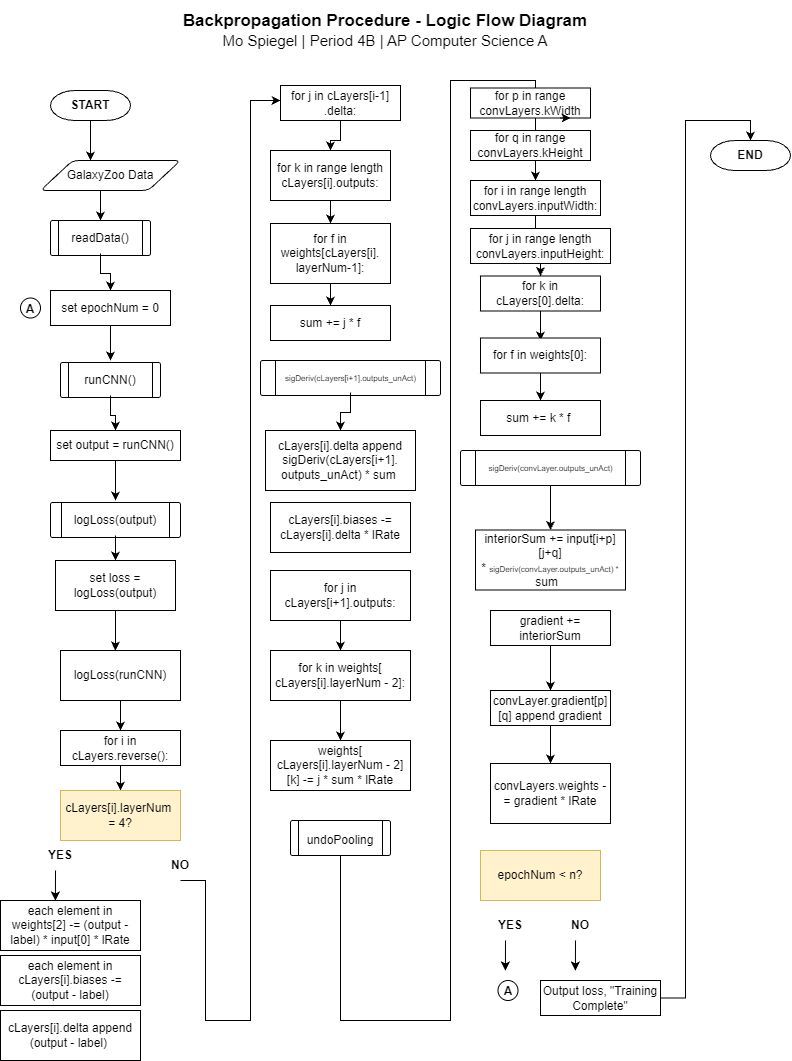

The diagram above was exported from draw.io. Its source (the exported page's mxGraphModel, read from the mxfile embedded in the PNG):
<mxGraphModel dx="2943" dy="1640" grid="1" gridSize="10" guides="1" tooltips="1" connect="1" arrows="1" fold="1" page="1" pageScale="1" pageWidth="850" pageHeight="1100" math="0" shadow="0">
  <root>
    <mxCell id="0" />
    <mxCell id="1" parent="0" />
    <mxCell id="QWa0aT9zGu8Seg4MypAA-2" parent="1" style="text;html=1;whiteSpace=wrap;align=center;verticalAlign=middle;rounded=0;fillColor=default;" value="&lt;div&gt;&lt;font style=&quot;font-size: 17px;&quot;&gt;&lt;b&gt;Backpropagation Procedure - Logic Flow Diagram&lt;/b&gt;&lt;/font&gt;&lt;/div&gt;&lt;div&gt;&lt;font style=&quot;font-size: 15px;&quot;&gt;Mo Spiegel | Period 4B | AP Computer Science A&lt;/font&gt;&lt;br&gt;&lt;/div&gt;" vertex="1">
      <mxGeometry height="60" width="770" x="40" y="33" as="geometry" />
    </mxCell>
    <mxCell id="QWa0aT9zGu8Seg4MypAA-4" edge="1" parent="1" source="QWa0aT9zGu8Seg4MypAA-3" style="edgeStyle=orthogonalEdgeStyle;rounded=0;orthogonalLoop=1;jettySize=auto;html=1;exitX=0.5;exitY=1;exitDx=0;exitDy=0;exitPerimeter=0;">
      <mxGeometry relative="1" as="geometry">
        <mxPoint x="130.0000000000001" y="193" as="targetPoint" />
      </mxGeometry>
    </mxCell>
    <mxCell id="QWa0aT9zGu8Seg4MypAA-3" parent="1" style="strokeWidth=1;html=1;shape=mxgraph.flowchart.terminator;whiteSpace=wrap;" value="&lt;b&gt;START&lt;/b&gt;" vertex="1">
      <mxGeometry height="30" width="80" x="90" y="123" as="geometry" />
    </mxCell>
    <mxCell id="QWa0aT9zGu8Seg4MypAA-7" parent="1" style="verticalLabelPosition=bottom;verticalAlign=top;html=1;shape=process;whiteSpace=wrap;rounded=1;size=0.0833333333333324;arcSize=6;shapeInsidePadding=2;" value="" vertex="1">
      <mxGeometry height="35" width="100" x="90" y="253" as="geometry" />
    </mxCell>
    <mxCell id="QWa0aT9zGu8Seg4MypAA-10" edge="1" parent="1" source="QWa0aT9zGu8Seg4MypAA-8" style="edgeStyle=orthogonalEdgeStyle;rounded=0;orthogonalLoop=1;jettySize=auto;html=1;exitX=0.5;exitY=1;exitDx=0;exitDy=0;entryX=0.5;entryY=0;entryDx=0;entryDy=0;" target="QWa0aT9zGu8Seg4MypAA-7">
      <mxGeometry relative="1" as="geometry" />
    </mxCell>
    <mxCell id="QWa0aT9zGu8Seg4MypAA-8" parent="1" style="shape=parallelogram;html=1;strokeWidth=1;perimeter=parallelogramPerimeter;whiteSpace=wrap;rounded=1;arcSize=12;size=0.23;" value="GalaxyZoo Data" vertex="1">
      <mxGeometry height="30" width="140" x="80" y="193" as="geometry" />
    </mxCell>
    <mxCell id="QWa0aT9zGu8Seg4MypAA-12" edge="1" parent="1" source="QWa0aT9zGu8Seg4MypAA-9" style="edgeStyle=orthogonalEdgeStyle;rounded=0;orthogonalLoop=1;jettySize=auto;html=1;exitX=0.5;exitY=1;exitDx=0;exitDy=0;" target="QWa0aT9zGu8Seg4MypAA-11">
      <mxGeometry relative="1" as="geometry" />
    </mxCell>
    <mxCell id="QWa0aT9zGu8Seg4MypAA-9" parent="1" style="text;html=1;whiteSpace=wrap;strokeColor=none;fillColor=none;align=center;verticalAlign=middle;rounded=0;" value="readData()" vertex="1">
      <mxGeometry height="30" width="60" x="110" y="256" as="geometry" />
    </mxCell>
    <mxCell id="QWa0aT9zGu8Seg4MypAA-13" edge="1" parent="1" source="QWa0aT9zGu8Seg4MypAA-11" style="edgeStyle=orthogonalEdgeStyle;rounded=0;orthogonalLoop=1;jettySize=auto;html=1;exitX=0.5;exitY=1;exitDx=0;exitDy=0;">
      <mxGeometry relative="1" as="geometry">
        <mxPoint x="149.96296296296293" y="393" as="targetPoint" />
      </mxGeometry>
    </mxCell>
    <mxCell id="QWa0aT9zGu8Seg4MypAA-11" parent="1" style="rounded=0;whiteSpace=wrap;html=1;" value="set epochNum = 0" vertex="1">
      <mxGeometry height="35" width="120" x="90" y="323" as="geometry" />
    </mxCell>
    <mxCell id="QWa0aT9zGu8Seg4MypAA-16" parent="1" style="verticalLabelPosition=bottom;verticalAlign=top;html=1;shape=process;whiteSpace=wrap;rounded=1;size=0.0833333333333324;arcSize=6;shapeInsidePadding=2;" value="" vertex="1">
      <mxGeometry height="35" width="100" x="100" y="395" as="geometry" />
    </mxCell>
    <mxCell id="QWa0aT9zGu8Seg4MypAA-19" edge="1" parent="1" source="QWa0aT9zGu8Seg4MypAA-17" style="edgeStyle=orthogonalEdgeStyle;rounded=0;orthogonalLoop=1;jettySize=auto;html=1;" target="QWa0aT9zGu8Seg4MypAA-18" value="">
      <mxGeometry relative="1" as="geometry" />
    </mxCell>
    <mxCell id="QWa0aT9zGu8Seg4MypAA-17" parent="1" style="text;html=1;whiteSpace=wrap;strokeColor=none;fillColor=none;align=center;verticalAlign=middle;rounded=0;" value="runCNN()" vertex="1">
      <mxGeometry height="30" width="60" x="120" y="398" as="geometry" />
    </mxCell>
    <mxCell id="QWa0aT9zGu8Seg4MypAA-21" edge="1" parent="1" source="QWa0aT9zGu8Seg4MypAA-18" style="edgeStyle=orthogonalEdgeStyle;rounded=0;orthogonalLoop=1;jettySize=auto;html=1;" value="">
      <mxGeometry relative="1" as="geometry">
        <mxPoint x="155" y="533" as="targetPoint" />
      </mxGeometry>
    </mxCell>
    <mxCell id="QWa0aT9zGu8Seg4MypAA-18" parent="1" style="whiteSpace=wrap;html=1;" value="set output = runCNN()" vertex="1">
      <mxGeometry height="30" width="130" x="90" y="463" as="geometry" />
    </mxCell>
    <mxCell id="QWa0aT9zGu8Seg4MypAA-28" edge="1" parent="1" source="QWa0aT9zGu8Seg4MypAA-20" style="edgeStyle=orthogonalEdgeStyle;rounded=0;orthogonalLoop=1;jettySize=auto;html=1;" target="QWa0aT9zGu8Seg4MypAA-27" value="">
      <mxGeometry relative="1" as="geometry" />
    </mxCell>
    <mxCell id="QWa0aT9zGu8Seg4MypAA-20" parent="1" style="whiteSpace=wrap;html=1;" value="logLoss(runCNN)" vertex="1">
      <mxGeometry height="50" width="120" x="100" y="683" as="geometry" />
    </mxCell>
    <mxCell id="QWa0aT9zGu8Seg4MypAA-22" parent="1" style="verticalLabelPosition=bottom;verticalAlign=top;html=1;shape=process;whiteSpace=wrap;rounded=1;size=0.0833333333333324;arcSize=6;shapeInsidePadding=2;" value="" vertex="1">
      <mxGeometry height="35" width="130" x="90" y="535" as="geometry" />
    </mxCell>
    <mxCell id="QWa0aT9zGu8Seg4MypAA-25" edge="1" parent="1" source="QWa0aT9zGu8Seg4MypAA-23" style="edgeStyle=orthogonalEdgeStyle;rounded=0;orthogonalLoop=1;jettySize=auto;html=1;" target="QWa0aT9zGu8Seg4MypAA-24" value="">
      <mxGeometry relative="1" as="geometry" />
    </mxCell>
    <mxCell id="QWa0aT9zGu8Seg4MypAA-23" parent="1" style="text;html=1;whiteSpace=wrap;strokeColor=none;fillColor=none;align=center;verticalAlign=middle;rounded=0;" value="logLoss(output)" vertex="1">
      <mxGeometry height="30" width="60" x="125" y="538" as="geometry" />
    </mxCell>
    <mxCell id="QWa0aT9zGu8Seg4MypAA-26" edge="1" parent="1" source="QWa0aT9zGu8Seg4MypAA-24" style="edgeStyle=orthogonalEdgeStyle;rounded=0;orthogonalLoop=1;jettySize=auto;html=1;exitX=0.5;exitY=1;exitDx=0;exitDy=0;">
      <mxGeometry relative="1" as="geometry">
        <mxPoint x="154.90909090909076" y="683" as="targetPoint" />
      </mxGeometry>
    </mxCell>
    <mxCell id="QWa0aT9zGu8Seg4MypAA-24" parent="1" style="whiteSpace=wrap;html=1;" value="set loss = logLoss(output)" vertex="1">
      <mxGeometry height="50" width="120" x="95" y="593" as="geometry" />
    </mxCell>
    <mxCell id="QWa0aT9zGu8Seg4MypAA-30" edge="1" parent="1" source="QWa0aT9zGu8Seg4MypAA-27" style="edgeStyle=orthogonalEdgeStyle;rounded=0;orthogonalLoop=1;jettySize=auto;html=1;" target="QWa0aT9zGu8Seg4MypAA-29" value="">
      <mxGeometry relative="1" as="geometry" />
    </mxCell>
    <mxCell id="QWa0aT9zGu8Seg4MypAA-27" parent="1" style="whiteSpace=wrap;html=1;" value="for i in cLayers.reverse():" vertex="1">
      <mxGeometry height="35" width="120" x="100" y="763" as="geometry" />
    </mxCell>
    <mxCell id="QWa0aT9zGu8Seg4MypAA-29" parent="1" style="whiteSpace=wrap;html=1;fillColor=#fff2cc;strokeColor=#d6b656;" value="cLayers[i].layerNum&amp;nbsp;&lt;div&gt;= 4?&lt;/div&gt;" vertex="1">
      <mxGeometry height="50" width="120" x="100" y="823" as="geometry" />
    </mxCell>
    <mxCell id="QWa0aT9zGu8Seg4MypAA-32" edge="1" parent="1" style="edgeStyle=orthogonalEdgeStyle;rounded=0;orthogonalLoop=1;jettySize=auto;html=1;exitX=0.5;exitY=1;exitDx=0;exitDy=0;">
      <mxGeometry relative="1" as="geometry">
        <mxPoint x="95" y="903" as="sourcePoint" />
        <mxPoint x="94.90909090909088" y="933" as="targetPoint" />
      </mxGeometry>
    </mxCell>
    <mxCell id="QWa0aT9zGu8Seg4MypAA-31" parent="1" style="text;html=1;whiteSpace=wrap;strokeColor=none;fillColor=none;align=center;verticalAlign=middle;rounded=0;" value="&lt;b&gt;YES&lt;/b&gt;" vertex="1">
      <mxGeometry height="30" width="60" x="70" y="873" as="geometry" />
    </mxCell>
    <mxCell id="QWa0aT9zGu8Seg4MypAA-33" parent="1" style="rounded=0;whiteSpace=wrap;html=1;" value="each element in weights[2] -= (output - label) * input[0] * lRate" vertex="1">
      <mxGeometry height="50" width="140" x="40" y="933" as="geometry" />
    </mxCell>
    <mxCell id="QWa0aT9zGu8Seg4MypAA-35" edge="1" parent="1" source="QWa0aT9zGu8Seg4MypAA-34" style="edgeStyle=orthogonalEdgeStyle;rounded=0;orthogonalLoop=1;jettySize=auto;html=1;exitX=0.5;exitY=1;exitDx=0;exitDy=0;">
      <mxGeometry relative="1" as="geometry">
        <Array as="points">
          <mxPoint x="245" y="1053" />
          <mxPoint x="290" y="1053" />
          <mxPoint x="290" y="133" />
        </Array>
        <mxPoint x="320" y="133" as="targetPoint" />
      </mxGeometry>
    </mxCell>
    <mxCell id="QWa0aT9zGu8Seg4MypAA-34" parent="1" style="text;html=1;whiteSpace=wrap;strokeColor=none;fillColor=none;align=center;verticalAlign=middle;rounded=0;" value="&lt;b&gt;NO&lt;/b&gt;" vertex="1">
      <mxGeometry height="30" width="60" x="190" y="883" as="geometry" />
    </mxCell>
    <mxCell id="QWa0aT9zGu8Seg4MypAA-43" edge="1" parent="1" source="QWa0aT9zGu8Seg4MypAA-38" style="edgeStyle=orthogonalEdgeStyle;rounded=0;orthogonalLoop=1;jettySize=auto;html=1;" target="QWa0aT9zGu8Seg4MypAA-42" value="">
      <mxGeometry relative="1" as="geometry" />
    </mxCell>
    <mxCell id="QWa0aT9zGu8Seg4MypAA-38" parent="1" style="whiteSpace=wrap;html=1;" value="for j in cLayers[i-1] .delta:" vertex="1">
      <mxGeometry height="35" width="120" x="320" y="118" as="geometry" />
    </mxCell>
    <mxCell id="QWa0aT9zGu8Seg4MypAA-39" parent="1" style="rounded=0;whiteSpace=wrap;html=1;" value="cLayers[i].delta append (output - label)&amp;nbsp;" vertex="1">
      <mxGeometry height="50" width="140" x="40" y="1043" as="geometry" />
    </mxCell>
    <mxCell id="QWa0aT9zGu8Seg4MypAA-45" edge="1" parent="1" source="QWa0aT9zGu8Seg4MypAA-42" style="edgeStyle=orthogonalEdgeStyle;rounded=0;orthogonalLoop=1;jettySize=auto;html=1;" target="QWa0aT9zGu8Seg4MypAA-44" value="">
      <mxGeometry relative="1" as="geometry" />
    </mxCell>
    <mxCell id="QWa0aT9zGu8Seg4MypAA-42" parent="1" style="whiteSpace=wrap;html=1;" value="for k in range length cLayers[i].outputs:" vertex="1">
      <mxGeometry height="50" width="120" x="310" y="183" as="geometry" />
    </mxCell>
    <mxCell id="QWa0aT9zGu8Seg4MypAA-47" edge="1" parent="1" source="QWa0aT9zGu8Seg4MypAA-44" style="edgeStyle=orthogonalEdgeStyle;rounded=0;orthogonalLoop=1;jettySize=auto;html=1;" target="QWa0aT9zGu8Seg4MypAA-46" value="">
      <mxGeometry relative="1" as="geometry" />
    </mxCell>
    <mxCell id="QWa0aT9zGu8Seg4MypAA-44" parent="1" style="whiteSpace=wrap;html=1;" value="for f in weights[cLayers[i].&lt;div&gt;layerNum-1]:&lt;/div&gt;" vertex="1">
      <mxGeometry height="60" width="120" x="310" y="256" as="geometry" />
    </mxCell>
    <mxCell id="QWa0aT9zGu8Seg4MypAA-46" parent="1" style="whiteSpace=wrap;html=1;" value="sum += j * f" vertex="1">
      <mxGeometry height="35" width="120" x="310" y="338" as="geometry" />
    </mxCell>
    <mxCell id="QWa0aT9zGu8Seg4MypAA-48" parent="1" style="rounded=0;whiteSpace=wrap;html=1;" value="cLayers[i].delta append sigDeriv(&lt;font&gt;cLayers[i+1].&lt;/font&gt;&lt;div&gt;outputs_unAct) * sum&amp;nbsp;&lt;/div&gt;" vertex="1">
      <mxGeometry height="60" width="150" x="305" y="463" as="geometry" />
    </mxCell>
    <mxCell id="QWa0aT9zGu8Seg4MypAA-49" parent="1" style="verticalLabelPosition=bottom;verticalAlign=top;html=1;shape=process;whiteSpace=wrap;rounded=1;size=0.0833333333333324;arcSize=6;shapeInsidePadding=2;" value="" vertex="1">
      <mxGeometry height="35" width="180" x="300" y="393" as="geometry" />
    </mxCell>
    <mxCell id="QWa0aT9zGu8Seg4MypAA-52" edge="1" parent="1" source="QWa0aT9zGu8Seg4MypAA-50" style="edgeStyle=orthogonalEdgeStyle;rounded=0;orthogonalLoop=1;jettySize=auto;html=1;" target="QWa0aT9zGu8Seg4MypAA-48" value="">
      <mxGeometry relative="1" as="geometry" />
    </mxCell>
    <mxCell id="QWa0aT9zGu8Seg4MypAA-50" parent="1" style="text;html=1;whiteSpace=wrap;strokeColor=none;fillColor=none;align=center;verticalAlign=middle;rounded=0;" value="&lt;font style=&quot;font-size: 8px;&quot;&gt;sigDeriv(cLayers[i+1].outputs_unAct)&lt;/font&gt;" vertex="1">
      <mxGeometry height="30" width="65" x="357.5" y="395" as="geometry" />
    </mxCell>
    <mxCell id="QWa0aT9zGu8Seg4MypAA-56" edge="1" parent="1" source="QWa0aT9zGu8Seg4MypAA-53" style="edgeStyle=orthogonalEdgeStyle;rounded=0;orthogonalLoop=1;jettySize=auto;html=1;" target="QWa0aT9zGu8Seg4MypAA-55" value="">
      <mxGeometry relative="1" as="geometry" />
    </mxCell>
    <mxCell id="QWa0aT9zGu8Seg4MypAA-53" parent="1" style="rounded=0;whiteSpace=wrap;html=1;" value="for j in cLayers[i+1].outputs:" vertex="1">
      <mxGeometry height="50" width="140" x="310" y="603" as="geometry" />
    </mxCell>
    <mxCell id="QWa0aT9zGu8Seg4MypAA-58" edge="1" parent="1" source="QWa0aT9zGu8Seg4MypAA-55" style="edgeStyle=orthogonalEdgeStyle;rounded=0;orthogonalLoop=1;jettySize=auto;html=1;" target="QWa0aT9zGu8Seg4MypAA-57" value="">
      <mxGeometry relative="1" as="geometry" />
    </mxCell>
    <mxCell id="QWa0aT9zGu8Seg4MypAA-55" parent="1" style="rounded=0;whiteSpace=wrap;html=1;" value="for k in weights[&lt;div&gt;cLayers[i].layerNum - 2]:&lt;/div&gt;" vertex="1">
      <mxGeometry height="50" width="140" x="310" y="683" as="geometry" />
    </mxCell>
    <mxCell id="QWa0aT9zGu8Seg4MypAA-57" parent="1" style="rounded=0;whiteSpace=wrap;html=1;" value="weights[&lt;br&gt;&lt;span style=&quot;background-color: transparent; color: light-dark(rgb(0, 0, 0), rgb(255, 255, 255));&quot;&gt;cLayers[i].layerNum - 2]&lt;/span&gt;[k] -= j * sum * lRate" vertex="1">
      <mxGeometry height="50" width="140" x="310" y="773" as="geometry" />
    </mxCell>
    <mxCell id="QWa0aT9zGu8Seg4MypAA-59" parent="1" style="rounded=0;whiteSpace=wrap;html=1;" value="each element in cLayers[i].biases -= (output - label)" vertex="1">
      <mxGeometry height="50" width="140" x="40" y="988" as="geometry" />
    </mxCell>
    <mxCell id="QWa0aT9zGu8Seg4MypAA-61" parent="1" style="rounded=0;whiteSpace=wrap;html=1;" value="cLayers[i].biases -= cLayers[i].delta * lRate" vertex="1">
      <mxGeometry height="50" width="140" x="310" y="535" as="geometry" />
    </mxCell>
    <mxCell id="QWa0aT9zGu8Seg4MypAA-63" parent="1" style="ellipse;whiteSpace=wrap;html=1;shapeInside=1;aspect=fixed;" value="&lt;b&gt;A&lt;/b&gt;" vertex="1">
      <mxGeometry height="20" width="20" x="60" y="330.5" as="geometry" />
    </mxCell>
    <mxCell id="QWa0aT9zGu8Seg4MypAA-66" edge="1" parent="1" source="QWa0aT9zGu8Seg4MypAA-64" style="edgeStyle=orthogonalEdgeStyle;rounded=0;orthogonalLoop=1;jettySize=auto;html=1;" target="QWa0aT9zGu8Seg4MypAA-65" value="">
      <mxGeometry relative="1" as="geometry" />
    </mxCell>
    <mxCell id="QWa0aT9zGu8Seg4MypAA-64" parent="1" style="rounded=0;whiteSpace=wrap;html=1;" value="for i in range length convLayers.inputWidth:" vertex="1">
      <mxGeometry height="35" width="130" x="510" y="213" as="geometry" />
    </mxCell>
    <mxCell id="QWa0aT9zGu8Seg4MypAA-68" edge="1" parent="1" source="QWa0aT9zGu8Seg4MypAA-65" style="edgeStyle=orthogonalEdgeStyle;rounded=0;orthogonalLoop=1;jettySize=auto;html=1;" target="QWa0aT9zGu8Seg4MypAA-67" value="">
      <mxGeometry relative="1" as="geometry" />
    </mxCell>
    <mxCell id="QWa0aT9zGu8Seg4MypAA-65" parent="1" style="rounded=0;whiteSpace=wrap;html=1;" value="for j in range length convLayers.inputHeight:" vertex="1">
      <mxGeometry height="35" width="140" x="510" y="261" as="geometry" />
    </mxCell>
    <mxCell id="QWa0aT9zGu8Seg4MypAA-75" edge="1" parent="1" source="QWa0aT9zGu8Seg4MypAA-67" style="edgeStyle=orthogonalEdgeStyle;rounded=0;orthogonalLoop=1;jettySize=auto;html=1;">
      <mxGeometry relative="1" as="geometry">
        <mxPoint x="580" y="373" as="targetPoint" />
      </mxGeometry>
    </mxCell>
    <mxCell id="QWa0aT9zGu8Seg4MypAA-67" parent="1" style="whiteSpace=wrap;html=1;rounded=0;" value="for k in cLayers[0].delta:" vertex="1">
      <mxGeometry height="35" width="120" x="520" y="308.5" as="geometry" />
    </mxCell>
    <mxCell id="QWa0aT9zGu8Seg4MypAA-70" parent="1" style="verticalLabelPosition=bottom;verticalAlign=top;html=1;shape=process;whiteSpace=wrap;rounded=1;size=0.0833333333333324;arcSize=6;shapeInsidePadding=2;" value="" vertex="1">
      <mxGeometry height="35" width="100" x="330" y="853" as="geometry" />
    </mxCell>
    <mxCell id="QWa0aT9zGu8Seg4MypAA-74" edge="1" parent="1" source="QWa0aT9zGu8Seg4MypAA-71" style="edgeStyle=orthogonalEdgeStyle;rounded=0;orthogonalLoop=1;jettySize=auto;html=1;exitX=0.5;exitY=1;exitDx=0;exitDy=0;entryX=0.5;entryY=0;entryDx=0;entryDy=0;" target="QWa0aT9zGu8Seg4MypAA-64">
      <mxGeometry relative="1" as="geometry">
        <Array as="points">
          <mxPoint x="380.04" y="1053.04" />
          <mxPoint x="490.11" y="1053.04" />
          <mxPoint x="490.11" y="113.04" />
          <mxPoint x="575" y="113.04" />
        </Array>
        <mxPoint x="550" y="1023" as="targetPoint" />
      </mxGeometry>
    </mxCell>
    <mxCell id="QWa0aT9zGu8Seg4MypAA-71" parent="1" style="text;html=1;whiteSpace=wrap;strokeColor=none;fillColor=none;align=center;verticalAlign=middle;rounded=0;" value="undoPooling" vertex="1">
      <mxGeometry height="30" width="60" x="350" y="858" as="geometry" />
    </mxCell>
    <mxCell id="QWa0aT9zGu8Seg4MypAA-78" edge="1" parent="1" source="QWa0aT9zGu8Seg4MypAA-76" style="edgeStyle=orthogonalEdgeStyle;rounded=0;orthogonalLoop=1;jettySize=auto;html=1;" target="QWa0aT9zGu8Seg4MypAA-77" value="">
      <mxGeometry relative="1" as="geometry" />
    </mxCell>
    <mxCell id="QWa0aT9zGu8Seg4MypAA-76" parent="1" style="whiteSpace=wrap;html=1;rounded=0;" value="for f in weights[0]:" vertex="1">
      <mxGeometry height="35" width="120" x="520" y="370.5" as="geometry" />
    </mxCell>
    <mxCell id="QWa0aT9zGu8Seg4MypAA-77" parent="1" style="whiteSpace=wrap;html=1;rounded=0;" value="sum += k * f&amp;nbsp;" vertex="1">
      <mxGeometry height="35" width="120" x="520" y="433" as="geometry" />
    </mxCell>
    <mxCell id="QWa0aT9zGu8Seg4MypAA-82" parent="1" style="text;html=1;whiteSpace=wrap;strokeColor=none;fillColor=none;align=center;verticalAlign=middle;rounded=0;" value="reluDeriv(outputs_unAct)" vertex="1">
      <mxGeometry height="30" width="65" x="557.5" y="496" as="geometry" />
    </mxCell>
    <mxCell id="QWa0aT9zGu8Seg4MypAA-86" edge="1" parent="1" source="QWa0aT9zGu8Seg4MypAA-83" style="edgeStyle=orthogonalEdgeStyle;rounded=0;orthogonalLoop=1;jettySize=auto;html=1;" target="QWa0aT9zGu8Seg4MypAA-85" value="">
      <mxGeometry relative="1" as="geometry" />
    </mxCell>
    <mxCell id="QWa0aT9zGu8Seg4MypAA-83" parent="1" style="verticalLabelPosition=bottom;verticalAlign=top;html=1;shape=process;whiteSpace=wrap;rounded=1;size=0.0833333333333324;arcSize=6;shapeInsidePadding=2;" value="" vertex="1">
      <mxGeometry height="35" width="180" x="500" y="483" as="geometry" />
    </mxCell>
    <mxCell id="QWa0aT9zGu8Seg4MypAA-84" parent="1" style="text;html=1;whiteSpace=wrap;strokeColor=none;fillColor=none;align=center;verticalAlign=middle;rounded=0;" value="&lt;font style=&quot;font-size: 8px;&quot;&gt;sigDeriv(convLayer.outputs_unAct)&lt;/font&gt;" vertex="1">
      <mxGeometry height="30" width="65" x="557.5" y="485" as="geometry" />
    </mxCell>
    <mxCell id="QWa0aT9zGu8Seg4MypAA-85" parent="1" style="rounded=0;whiteSpace=wrap;html=1;" value="interiorSum += input[i+p][j+q] *&amp;nbsp;&lt;font style=&quot;font-size: 8px;&quot;&gt;sigDeriv(convLayer.outputs_unAct) * &lt;/font&gt;&lt;font&gt;sum&amp;nbsp;&amp;nbsp;&lt;/font&gt;" vertex="1">
      <mxGeometry height="60" width="150" x="515" y="562.5" as="geometry" />
    </mxCell>
    <mxCell id="QWa0aT9zGu8Seg4MypAA-87" parent="1" style="rounded=0;whiteSpace=wrap;html=1;" value="for p in range convLayers.kWidth" vertex="1">
      <mxGeometry height="30" width="120" x="510" y="120.5" as="geometry" />
    </mxCell>
    <mxCell id="QWa0aT9zGu8Seg4MypAA-88" edge="1" parent="1" source="QWa0aT9zGu8Seg4MypAA-87" style="edgeStyle=orthogonalEdgeStyle;rounded=0;orthogonalLoop=1;jettySize=auto;html=1;innerLoopWaypoints=1;exitX=0.75;exitY=1;exitDx=0;exitDy=0;entryX=0.833;entryY=1.003;entryDx=0;entryDy=0;entryPerimeter=0;" target="QWa0aT9zGu8Seg4MypAA-87">
      <mxGeometry relative="1" as="geometry" />
    </mxCell>
    <mxCell id="QWa0aT9zGu8Seg4MypAA-89" parent="1" style="rounded=0;whiteSpace=wrap;html=1;" value="for q in range convLayers.kHeight" vertex="1">
      <mxGeometry height="30" width="120" x="510" y="163" as="geometry" />
    </mxCell>
    <mxCell id="QWa0aT9zGu8Seg4MypAA-94" edge="1" parent="1" source="QWa0aT9zGu8Seg4MypAA-90" style="edgeStyle=orthogonalEdgeStyle;rounded=0;orthogonalLoop=1;jettySize=auto;html=1;" target="QWa0aT9zGu8Seg4MypAA-93" value="">
      <mxGeometry relative="1" as="geometry" />
    </mxCell>
    <mxCell id="QWa0aT9zGu8Seg4MypAA-90" parent="1" style="rounded=0;whiteSpace=wrap;html=1;" value="convLayer.gradient[p][q] append gradient" vertex="1">
      <mxGeometry height="35" width="120" x="530" y="723" as="geometry" />
    </mxCell>
    <mxCell id="QWa0aT9zGu8Seg4MypAA-92" edge="1" parent="1" source="QWa0aT9zGu8Seg4MypAA-91" style="edgeStyle=orthogonalEdgeStyle;rounded=0;orthogonalLoop=1;jettySize=auto;html=1;" target="QWa0aT9zGu8Seg4MypAA-90" value="">
      <mxGeometry relative="1" as="geometry" />
    </mxCell>
    <mxCell id="QWa0aT9zGu8Seg4MypAA-91" parent="1" style="rounded=0;whiteSpace=wrap;html=1;" value="gradient += interiorSum" vertex="1">
      <mxGeometry height="35" width="120" x="530" y="643" as="geometry" />
    </mxCell>
    <mxCell id="QWa0aT9zGu8Seg4MypAA-93" parent="1" style="whiteSpace=wrap;html=1;rounded=0;" value="convLayers.weights -= gradient * lRate" vertex="1">
      <mxGeometry height="60" width="120" x="530" y="796" as="geometry" />
    </mxCell>
    <mxCell id="QWa0aT9zGu8Seg4MypAA-96" parent="1" style="whiteSpace=wrap;html=1;fillColor=#fff2cc;strokeColor=#d6b656;" value="epochNum &amp;lt; n?" vertex="1">
      <mxGeometry height="50" width="120" x="520" y="883" as="geometry" />
    </mxCell>
    <mxCell id="QWa0aT9zGu8Seg4MypAA-97" edge="1" parent="1" style="edgeStyle=orthogonalEdgeStyle;rounded=0;orthogonalLoop=1;jettySize=auto;html=1;exitX=0.5;exitY=1;exitDx=0;exitDy=0;">
      <mxGeometry relative="1" as="geometry">
        <mxPoint x="545" y="973" as="sourcePoint" />
        <mxPoint x="544.9090909090909" y="1003" as="targetPoint" />
      </mxGeometry>
    </mxCell>
    <mxCell id="QWa0aT9zGu8Seg4MypAA-98" parent="1" style="text;html=1;whiteSpace=wrap;strokeColor=none;fillColor=none;align=center;verticalAlign=middle;rounded=0;" value="&lt;b&gt;YES&lt;/b&gt;" vertex="1">
      <mxGeometry height="30" width="60" x="520" y="943" as="geometry" />
    </mxCell>
    <mxCell id="QWa0aT9zGu8Seg4MypAA-101" parent="1" style="ellipse;whiteSpace=wrap;html=1;shapeInside=1;aspect=fixed;" value="&lt;b&gt;A&lt;/b&gt;" vertex="1">
      <mxGeometry height="20" width="20" x="537.5" y="1013" as="geometry" />
    </mxCell>
    <mxCell id="QWa0aT9zGu8Seg4MypAA-102" edge="1" parent="1" style="edgeStyle=orthogonalEdgeStyle;rounded=0;orthogonalLoop=1;jettySize=auto;html=1;exitX=0.5;exitY=1;exitDx=0;exitDy=0;">
      <mxGeometry relative="1" as="geometry">
        <mxPoint x="615" y="973" as="sourcePoint" />
        <mxPoint x="614.9090909090909" y="1003" as="targetPoint" />
      </mxGeometry>
    </mxCell>
    <mxCell id="QWa0aT9zGu8Seg4MypAA-103" parent="1" style="text;html=1;whiteSpace=wrap;strokeColor=none;fillColor=none;align=center;verticalAlign=middle;rounded=0;" value="&lt;b&gt;NO&lt;/b&gt;" vertex="1">
      <mxGeometry height="30" width="60" x="590" y="943" as="geometry" />
    </mxCell>
    <mxCell id="QWa0aT9zGu8Seg4MypAA-109" edge="1" parent="1" source="QWa0aT9zGu8Seg4MypAA-108" style="edgeStyle=orthogonalEdgeStyle;rounded=0;orthogonalLoop=1;jettySize=auto;html=1;entryX=0.5;entryY=0;entryDx=0;entryDy=0;entryPerimeter=0;" target="QWa0aT9zGu8Seg4MypAA-110">
      <mxGeometry relative="1" as="geometry">
        <mxPoint x="720" y="153" as="targetPoint" />
      </mxGeometry>
    </mxCell>
    <mxCell id="QWa0aT9zGu8Seg4MypAA-108" parent="1" style="rounded=0;whiteSpace=wrap;html=1;" value="Output loss, &quot;Training Complete&quot;" vertex="1">
      <mxGeometry height="35" width="120" x="580" y="1013" as="geometry" />
    </mxCell>
    <mxCell id="QWa0aT9zGu8Seg4MypAA-110" parent="1" style="strokeWidth=1;html=1;shape=mxgraph.flowchart.terminator;whiteSpace=wrap;" value="&lt;b&gt;END&lt;/b&gt;" vertex="1">
      <mxGeometry height="30" width="80" x="750" y="173" as="geometry" />
    </mxCell>
  </root>
</mxGraphModel>